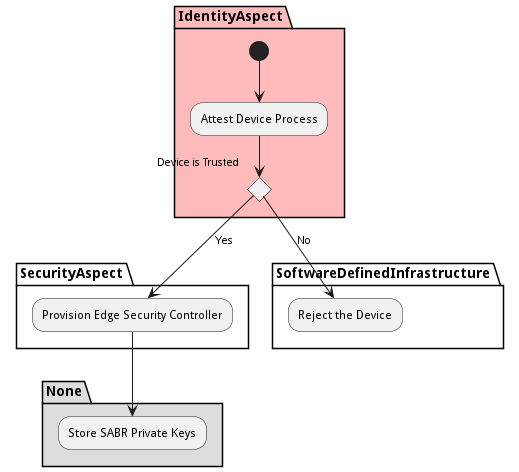

The diagram above was rendered by PlantUML. Its source (embedded in the PNG):
@startuml
partition "IdentityAspect" #ffbbbb {
(*) --> "Attest Device Process"
}
partition "IdentityAspect" #ffbbbb {
"Attest Device Process" --> if "Device is Trusted" then
}
partition "SecurityAspect" pink {
else
--> [Yes] "Provision Edge Security Controller"
}
partition "SoftwareDefinedInfrastructure" lightyellow {
else
--> [No] "Reject the Device"
}
partition "None" #dddddd {
"Provision Edge Security Controller" --> "Store SABR Private Keys"
}

@enduml